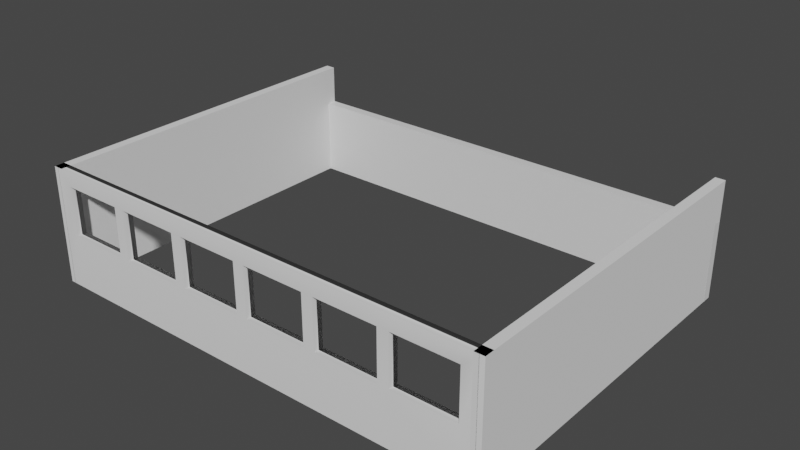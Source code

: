 # Source: Budynek_sali_03.blend  (saved by Blender 3.4.6; exported with 4.5.12 LTS)
import bpy
from mathutils import Matrix  # noqa: F401  (used for matrix-valued properties, if any)

bpy.ops.wm.read_factory_settings(use_empty=True)
scene = bpy.context.scene
scene.name = 'Scene'

# ---- collections
col_collection = bpy.data.collections.new('Collection'); scene.collection.children.link(col_collection)

# ---- materials (node trees are filled in below, after node groups)
mat_material = bpy.data.materials.new('Material')
mat_material.alpha_threshold = 0.0
mat_material.use_transparent_shadow = False
mat_material.roughness = 0.5
mat_material.line_color = (0.0, 0.0, 0.0, 1.0)

# ---- material node trees
mat_material.use_nodes = True; mat_material.node_tree.nodes.clear()
_N = mat_material.node_tree.nodes; _L = mat_material.node_tree.links
n0 = _N.new('ShaderNodeOutputMaterial'); n0.name = 'Material Output'; n0.location = (300, 300)
n1 = _N.new('ShaderNodeBsdfPrincipled'); n1.name = 'Principled BSDF'; n1.location = (10, 300)
n1.distribution = 'GGX'
n1.subsurface_method = 'RANDOM_WALK_SKIN'
n1.inputs[3].default_value = 1.45
n1.inputs[27].default_value = (0.0, 0.0, 0.0, 1.0)
n1.inputs[28].default_value = 1.0
_L.new(n1.outputs[0], n0.inputs[0])
n0.is_active_output = True

# ---- world
world_world = bpy.data.worlds.new('World'); scene.world = world_world
world_world.use_nodes = True; world_world.node_tree.nodes.clear()
_N = world_world.node_tree.nodes; _L = world_world.node_tree.links
n0 = _N.new('ShaderNodeOutputWorld'); n0.name = 'World Output'; n0.location = (300, 300)
n1 = _N.new('ShaderNodeBackground'); n1.name = 'Background'; n1.location = (10, 300)
n1.inputs[0].default_value = (0.05088, 0.05088, 0.05088, 1.0)
_L.new(n1.outputs[0], n0.inputs[0])
n0.is_active_output = True
world_world.color = (0.05088, 0.05088, 0.05088)
world_world.use_sun_shadow = False
world_world.sun_shadow_jitter_overblur = 0.0

# ---- meshes
me_cube = bpy.data.meshes.new('Cube')
me_cube.from_pydata([(1.0, 1.0, 1.0), (1.0, 1.0, -1.0), (1.0, -1.0, 1.0), (1.0, -1.0, -1.0), (-1.0, 1.0, 1.0), (-1.0, 1.0, -1.0), (-1.0, -1.0, 1.0), (-1.0, -1.0, -1.0)], [], [(0, 4, 6, 2), (3, 2, 6, 7), (7, 6, 4, 5), (5, 1, 3, 7), (1, 0, 2, 3), (5, 4, 0, 1)])
_uv = me_cube.uv_layers.new(name='UVMap')
_uv.uv.foreach_set('vector', [0.625, 0.5, 0.875, 0.5, 0.875, 0.75, 0.625, 0.75, 0.375, 0.75, 0.625, 0.75, 0.625, 1.0, 0.375, 1.0, 0.375, 0.0, 0.625, 0.0, 0.625, 0.25, 0.375, 0.25, 0.125, 0.5, 0.375, 0.5, 0.375, 0.75, 0.125, 0.75, 0.375, 0.5, 0.625, 0.5, 0.625, 0.75, 0.375, 0.75, 0.375, 0.25, 0.625, 0.25, 0.625, 0.5, 0.375, 0.5])
me_cube.materials.append(mat_material)
me_cube.use_mirror_vertex_groups = False
me_cube.update()
me_cube_022 = bpy.data.meshes.new('Cube.022')
me_cube_022.from_pydata([(-1.0, -1.0, -1.0), (-1.0, -1.0, 1.0), (-1.0, 1.0, -1.0), (-1.0, 1.0, 1.0), (1.0, -1.0, -1.0), (1.0, -1.0, 1.0), (1.0, 1.0, -1.0), (1.0, 1.0, 1.0), (1.0, -1.0, -1.0), (1.0, -1.0, 1.0), (1.0, 1.0, -1.0), (1.0, 1.0, 1.0), (-1.0, -1.0, -1.0), (-1.0, -1.0, 1.0), (-1.0, 1.0, -1.0), (-1.0, 1.0, 1.0), (1.35, -1.0, -1.0), (1.35, -1.0, 1.0), (1.35, 1.0, -1.0), (1.35, 1.0, 1.0), (3.35, -1.0, -1.0), (3.35, -1.0, 1.0), (3.35, 1.0, -1.0), (3.35, 1.0, 1.0), (3.35, -1.0, -1.0), (3.35, -1.0, 1.0), (3.35, 1.0, -1.0), (3.35, 1.0, 1.0), (1.35, -1.0, -1.0), (1.35, -1.0, 1.0), (1.35, 1.0, -1.0), (1.35, 1.0, 1.0), (3.7, -1.0, -1.0), (3.7, -1.0, 1.0), (3.7, 1.0, -1.0), (3.7, 1.0, 1.0), (5.7, -1.0, -1.0), (5.7, -1.0, 1.0), (5.7, 1.0, -1.0), (5.7, 1.0, 1.0), (5.7, -1.0, -1.0), (5.7, -1.0, 1.0), (5.7, 1.0, -1.0), (5.7, 1.0, 1.0), (3.7, -1.0, -1.0), (3.7, -1.0, 1.0), (3.7, 1.0, -1.0), (3.7, 1.0, 1.0), (6.05, -1.0, -1.0), (6.05, -1.0, 1.0), (6.05, 1.0, -1.0), (6.05, 1.0, 1.0), (8.05, -1.0, -1.0), (8.05, -1.0, 1.0), (8.05, 1.0, -1.0), (8.05, 1.0, 1.0), (8.05, -1.0, -1.0), (8.05, -1.0, 1.0), (8.05, 1.0, -1.0), (8.05, 1.0, 1.0), (6.05, -1.0, -1.0), (6.05, -1.0, 1.0), (6.05, 1.0, -1.0), (6.05, 1.0, 1.0), (8.4, -1.0, -1.0), (8.4, -1.0, 1.0), (8.4, 1.0, -1.0), (8.4, 1.0, 1.0), (10.4, -1.0, -1.0), (10.4, -1.0, 1.0), (10.4, 1.0, -1.0), (10.4, 1.0, 1.0), (10.4, -1.0, -1.0), (10.4, -1.0, 1.0), (10.4, 1.0, -1.0), (10.4, 1.0, 1.0), (8.4, -1.0, -1.0), (8.4, -1.0, 1.0), (8.4, 1.0, -1.0), (8.4, 1.0, 1.0), (10.75, -1.0, -1.0), (10.75, -1.0, 1.0), (10.75, 1.0, -1.0), (10.75, 1.0, 1.0), (12.75, -1.0, -1.0), (12.75, -1.0, 1.0), (12.75, 1.0, -1.0), (12.75, 1.0, 1.0), (12.75, -1.0, -1.0), (12.75, -1.0, 1.0), (12.75, 1.0, -1.0), (12.75, 1.0, 1.0), (10.75, -1.0, -1.0), (10.75, -1.0, 1.0), (10.75, 1.0, -1.0), (10.75, 1.0, 1.0)], [], [(0, 1, 3, 2), (2, 3, 7, 6), (6, 7, 5, 4), (4, 5, 1, 0), (2, 6, 4, 0), (7, 3, 1, 5), (8, 10, 11, 9), (10, 14, 15, 11), (14, 12, 13, 15), (12, 8, 9, 13), (10, 8, 12, 14), (15, 13, 9, 11), (16, 17, 19, 18), (18, 19, 23, 22), (22, 23, 21, 20), (20, 21, 17, 16), (18, 22, 20, 16), (23, 19, 17, 21), (24, 26, 27, 25), (26, 30, 31, 27), (30, 28, 29, 31), (28, 24, 25, 29), (26, 24, 28, 30), (31, 29, 25, 27), (32, 33, 35, 34), (34, 35, 39, 38), (38, 39, 37, 36), (36, 37, 33, 32), (34, 38, 36, 32), (39, 35, 33, 37), (40, 42, 43, 41), (42, 46, 47, 43), (46, 44, 45, 47), (44, 40, 41, 45), (42, 40, 44, 46), (47, 45, 41, 43), (48, 49, 51, 50), (50, 51, 55, 54), (54, 55, 53, 52), (52, 53, 49, 48), (50, 54, 52, 48), (55, 51, 49, 53), (56, 58, 59, 57), (58, 62, 63, 59), (62, 60, 61, 63), (60, 56, 57, 61), (58, 56, 60, 62), (63, 61, 57, 59), (64, 65, 67, 66), (66, 67, 71, 70), (70, 71, 69, 68), (68, 69, 65, 64), (66, 70, 68, 64), (71, 67, 65, 69), (72, 74, 75, 73), (74, 78, 79, 75), (78, 76, 77, 79), (76, 72, 73, 77), (74, 72, 76, 78), (79, 77, 73, 75), (80, 81, 83, 82), (82, 83, 87, 86), (86, 87, 85, 84), (84, 85, 81, 80), (82, 86, 84, 80), (87, 83, 81, 85), (88, 90, 91, 89), (90, 94, 95, 91), (94, 92, 93, 95), (92, 88, 89, 93), (90, 88, 92, 94), (95, 93, 89, 91)])
_uv = me_cube_022.uv_layers.new(name='UVMap')
_uv.uv.foreach_set('vector', [0.375, 0.0, 0.625, 0.0, 0.625, 0.25, 0.375, 0.25, 0.375, 0.25, 0.625, 0.25, 0.625, 0.5, 0.375, 0.5, 0.375, 0.5, 0.625, 0.5, 0.625, 0.75, 0.375, 0.75, 0.375, 0.75, 0.625, 0.75, 0.625, 1.0, 0.375, 1.0, 0.125, 0.5, 0.375, 0.5, 0.375, 0.75, 0.125, 0.75, 0.625, 0.5, 0.875, 0.5, 0.875, 0.75, 0.625, 0.75, 0.375, 0.0, 0.375, 0.25, 0.625, 0.25, 0.625, 0.0, 0.375, 0.25, 0.375, 0.5, 0.625, 0.5, 0.625, 0.25, 0.375, 0.5, 0.375, 0.75, 0.625, 0.75, 0.625, 0.5, 0.375, 0.75, 0.375, 1.0, 0.625, 1.0, 0.625, 0.75, 0.125, 0.5, 0.125, 0.75, 0.375, 0.75, 0.375, 0.5, 0.625, 0.5, 0.625, 0.75, 0.875, 0.75, 0.875, 0.5, 0.375, 0.0, 0.625, 0.0, 0.625, 0.25, 0.375, 0.25, 0.375, 0.25, 0.625, 0.25, 0.625, 0.5, 0.375, 0.5, 0.375, 0.5, 0.625, 0.5, 0.625, 0.75, 0.375, 0.75, 0.375, 0.75, 0.625, 0.75, 0.625, 1.0, 0.375, 1.0, 0.125, 0.5, 0.375, 0.5, 0.375, 0.75, 0.125, 0.75, 0.625, 0.5, 0.875, 0.5, 0.875, 0.75, 0.625, 0.75, 0.375, 0.0, 0.375, 0.25, 0.625, 0.25, 0.625, 0.0, 0.375, 0.25, 0.375, 0.5, 0.625, 0.5, 0.625, 0.25, 0.375, 0.5, 0.375, 0.75, 0.625, 0.75, 0.625, 0.5, 0.375, 0.75, 0.375, 1.0, 0.625, 1.0, 0.625, 0.75, 0.125, 0.5, 0.125, 0.75, 0.375, 0.75, 0.375, 0.5, 0.625, 0.5, 0.625, 0.75, 0.875, 0.75, 0.875, 0.5, 0.375, 0.0, 0.625, 0.0, 0.625, 0.25, 0.375, 0.25, 0.375, 0.25, 0.625, 0.25, 0.625, 0.5, 0.375, 0.5, 0.375, 0.5, 0.625, 0.5, 0.625, 0.75, 0.375, 0.75, 0.375, 0.75, 0.625, 0.75, 0.625, 1.0, 0.375, 1.0, 0.125, 0.5, 0.375, 0.5, 0.375, 0.75, 0.125, 0.75, 0.625, 0.5, 0.875, 0.5, 0.875, 0.75, 0.625, 0.75, 0.375, 0.0, 0.375, 0.25, 0.625, 0.25, 0.625, 0.0, 0.375, 0.25, 0.375, 0.5, 0.625, 0.5, 0.625, 0.25, 0.375, 0.5, 0.375, 0.75, 0.625, 0.75, 0.625, 0.5, 0.375, 0.75, 0.375, 1.0, 0.625, 1.0, 0.625, 0.75, 0.125, 0.5, 0.125, 0.75, 0.375, 0.75, 0.375, 0.5, 0.625, 0.5, 0.625, 0.75, 0.875, 0.75, 0.875, 0.5, 0.375, 0.0, 0.625, 0.0, 0.625, 0.25, 0.375, 0.25, 0.375, 0.25, 0.625, 0.25, 0.625, 0.5, 0.375, 0.5, 0.375, 0.5, 0.625, 0.5, 0.625, 0.75, 0.375, 0.75, 0.375, 0.75, 0.625, 0.75, 0.625, 1.0, 0.375, 1.0, 0.125, 0.5, 0.375, 0.5, 0.375, 0.75, 0.125, 0.75, 0.625, 0.5, 0.875, 0.5, 0.875, 0.75, 0.625, 0.75, 0.375, 0.0, 0.375, 0.25, 0.625, 0.25, 0.625, 0.0, 0.375, 0.25, 0.375, 0.5, 0.625, 0.5, 0.625, 0.25, 0.375, 0.5, 0.375, 0.75, 0.625, 0.75, 0.625, 0.5, 0.375, 0.75, 0.375, 1.0, 0.625, 1.0, 0.625, 0.75, 0.125, 0.5, 0.125, 0.75, 0.375, 0.75, 0.375, 0.5, 0.625, 0.5, 0.625, 0.75, 0.875, 0.75, 0.875, 0.5, 0.375, 0.0, 0.625, 0.0, 0.625, 0.25, 0.375, 0.25, 0.375, 0.25, 0.625, 0.25, 0.625, 0.5, 0.375, 0.5, 0.375, 0.5, 0.625, 0.5, 0.625, 0.75, 0.375, 0.75, 0.375, 0.75, 0.625, 0.75, 0.625, 1.0, 0.375, 1.0, 0.125, 0.5, 0.375, 0.5, 0.375, 0.75, 0.125, 0.75, 0.625, 0.5, 0.875, 0.5, 0.875, 0.75, 0.625, 0.75, 0.375, 0.0, 0.375, 0.25, 0.625, 0.25, 0.625, 0.0, 0.375, 0.25, 0.375, 0.5, 0.625, 0.5, 0.625, 0.25, 0.375, 0.5, 0.375, 0.75, 0.625, 0.75, 0.625, 0.5, 0.375, 0.75, 0.375, 1.0, 0.625, 1.0, 0.625, 0.75, 0.125, 0.5, 0.125, 0.75, 0.375, 0.75, 0.375, 0.5, 0.625, 0.5, 0.625, 0.75, 0.875, 0.75, 0.875, 0.5, 0.375, 0.0, 0.625, 0.0, 0.625, 0.25, 0.375, 0.25, 0.375, 0.25, 0.625, 0.25, 0.625, 0.5, 0.375, 0.5, 0.375, 0.5, 0.625, 0.5, 0.625, 0.75, 0.375, 0.75, 0.375, 0.75, 0.625, 0.75, 0.625, 1.0, 0.375, 1.0, 0.125, 0.5, 0.375, 0.5, 0.375, 0.75, 0.125, 0.75, 0.625, 0.5, 0.875, 0.5, 0.875, 0.75, 0.625, 0.75, 0.375, 0.0, 0.375, 0.25, 0.625, 0.25, 0.625, 0.0, 0.375, 0.25, 0.375, 0.5, 0.625, 0.5, 0.625, 0.25, 0.375, 0.5, 0.375, 0.75, 0.625, 0.75, 0.625, 0.5, 0.375, 0.75, 0.375, 1.0, 0.625, 1.0, 0.625, 0.75, 0.125, 0.5, 0.125, 0.75, 0.375, 0.75, 0.375, 0.5, 0.625, 0.5, 0.625, 0.75, 0.875, 0.75, 0.875, 0.5])
me_cube_022.update()
me_cube_031 = bpy.data.meshes.new('Cube.031')
me_cube_031.from_pydata([(-1.0, -1.0, -1.0), (-1.0, -1.0, 1.0), (-1.0, 1.0, -1.0), (-1.0, 1.0, 1.0), (1.0, -1.0, -1.0), (1.0, -1.0, 1.0), (1.0, 1.0, -1.0), (1.0, 1.0, 1.0)], [], [(0, 1, 3, 2), (2, 3, 7, 6), (6, 7, 5, 4), (4, 5, 1, 0), (2, 6, 4, 0), (7, 3, 1, 5)])
_uv = me_cube_031.uv_layers.new(name='UVMap')
_uv.uv.foreach_set('vector', [0.375, 0.0, 0.625, 0.0, 0.625, 0.25, 0.375, 0.25, 0.375, 0.25, 0.625, 0.25, 0.625, 0.5, 0.375, 0.5, 0.375, 0.5, 0.625, 0.5, 0.625, 0.75, 0.375, 0.75, 0.375, 0.75, 0.625, 0.75, 0.625, 1.0, 0.375, 1.0, 0.125, 0.5, 0.375, 0.5, 0.375, 0.75, 0.125, 0.75, 0.625, 0.5, 0.875, 0.5, 0.875, 0.75, 0.625, 0.75])
me_cube_031.update()
me_cube_004 = bpy.data.meshes.new('Cube.004')
me_cube_004.from_pydata([(-1.0, -1.0, -1.0), (-1.0, -1.0, 1.0), (-1.0, 1.0, -1.0), (-1.0, 1.0, 1.0), (1.0, -1.0, -1.0), (1.0, -1.0, 1.0), (1.0, 1.0, -1.0), (1.0, 1.0, 1.0), (-0.9166, 1.0, -0.08333), (-0.9166, 1.0, 0.75), (-0.6499, 1.0, 0.75), (-0.6499, 1.0, -0.08333), (-0.6499, -1.0, 0.75), (-0.9166, -1.0, -0.08333), (-0.9166, -1.0, 0.75), (-0.6499, -1.0, -0.08333), (-0.6033, 1.0, -0.08333), (-0.3367, 1.0, -0.08333), (-0.6033, 1.0, 0.75), (-0.3367, 1.0, 0.75), (-0.6033, -1.0, -0.08333), (-0.3367, -1.0, -0.08333), (-0.6033, -1.0, 0.75), (-0.3367, -1.0, 0.75), (-0.29, 1.0, -0.08333), (-0.02333, 1.0, -0.08333), (-0.29, 1.0, 0.75), (-0.02333, 1.0, 0.75), (-0.29, -1.0, -0.08333), (-0.02333, -1.0, -0.08333), (-0.29, -1.0, 0.75), (-0.02333, -1.0, 0.75), (0.02333, 1.0, -0.08333), (0.29, 1.0, -0.08333), (0.29, 1.0, 0.75), (0.02333, 1.0, 0.75), (0.02333, -1.0, -0.08333), (0.29, -1.0, -0.08333), (0.02333, -1.0, 0.75), (0.29, -1.0, 0.75), (0.3367, 1.0, -0.08333), (0.6033, 1.0, -0.08333), (0.6033, 1.0, 0.75), (0.3367, 1.0, 0.75), (0.3367, -1.0, -0.08333), (0.6033, -1.0, -0.08333), (0.3367, -1.0, 0.75), (0.6033, -1.0, 0.75), (0.65, 1.0, -0.08333), (0.9167, 1.0, -0.08333), (0.9167, 1.0, 0.75), (0.65, 1.0, 0.75), (0.65, -1.0, -0.08333), (0.9167, -1.0, -0.08333), (0.9167, -1.0, 0.75), (0.65, -1.0, 0.75)], [], [(0, 1, 3, 2), (3, 9, 8, 2), (9, 3, 7, 6, 2, 8, 11, 16, 17, 24, 25, 32, 33, 40, 41, 48, 49, 50, 51, 42, 43, 34, 35, 27, 26, 19, 18, 10), (41, 42, 51, 48), (33, 34, 43, 40), (25, 27, 35, 32), (17, 19, 26, 24), (16, 11, 10, 18), (14, 1, 0, 13), (13, 0, 4, 5, 1, 14, 12, 22, 23, 30, 31, 38, 39, 46, 47, 55, 54, 53, 52, 45, 44, 37, 36, 29, 28, 21, 20, 15), (47, 45, 52, 55), (46, 39, 37, 44), (38, 31, 29, 36), (30, 23, 21, 28), (22, 12, 15, 20), (7, 3, 1, 5), (13, 8, 9, 14), (12, 10, 11, 15), (15, 11, 8, 13), (9, 10, 12, 14), (20, 16, 18, 22), (23, 19, 17, 21), (21, 17, 16, 20), (18, 19, 23, 22), (28, 24, 26, 30), (31, 27, 25, 29), (29, 25, 24, 28), (26, 27, 31, 30), (36, 32, 35, 38), (39, 34, 33, 37), (37, 33, 32, 36), (35, 34, 39, 38), (44, 40, 43, 46), (47, 42, 41, 45), (45, 41, 40, 44), (43, 42, 47, 46), (52, 48, 51, 55), (54, 50, 49, 53), (53, 49, 48, 52), (51, 50, 54, 55)])
me_cube_004.polygons.foreach_set('use_smooth', [True] * 40)
me_cube_004.polygons.foreach_set('material_index', [0, 0, 0, 0, 0, 0, 0, 0, 0, 0, 0, 0, 0, 0, 0, 0, 568, 568, 568, 568, 568, 568, 568, 568, 568, 568, 568, 568, 568, 568, 568, 568, 568, 568, 568, 568, 568, 568, 568, 568])
_uv = me_cube_004.uv_layers.new(name='UVMap')
_uv.uv.foreach_set('vector', [0.375, 0.0, 0.625, 0.0, 0.625, 0.25, 0.375, 0.25, 0.625, 0.25, 0.5938, 0.2604, 0.4896, 0.2604, 0.375, 0.25, 0.5938, 0.2604, 0.625, 0.25, 0.625, 0.5, 0.375, 0.5, 0.375, 0.25, 0.4896, 0.2604, 0.4896, 0.2938, 0.4896, 0.2996, 0.4896, 0.3329, 0.4896, 0.3388, 0.4896, 0.3721, 0.4896, 0.3779, 0.4896, 0.4112, 0.4896, 0.4171, 0.4896, 0.4504, 0.4896, 0.4562, 0.4896, 0.4896, 0.5937, 0.4896, 0.5938, 0.4563, 0.5938, 0.4504, 0.5938, 0.4171, 0.5938, 0.4112, 0.5937, 0.3779, 0.5938, 0.3721, 0.5938, 0.3388, 0.5938, 0.3329, 0.5937, 0.2996, 0.5938, 0.2938, 0.4896, 0.4504, 0.5938, 0.4504, 0.5938, 0.4563, 0.4896, 0.4562, 0.4896, 0.4112, 0.5938, 0.4112, 0.5938, 0.4171, 0.4896, 0.4171, 0.4896, 0.3721, 0.5938, 0.3721, 0.5937, 0.3779, 0.4896, 0.3779, 0.4896, 0.3329, 0.5938, 0.3329, 0.5938, 0.3388, 0.4896, 0.3388, 0.4896, 0.2996, 0.4896, 0.2938, 0.5938, 0.2938, 0.5937, 0.2996, 0.5938, 0.9896, 0.625, 1.0, 0.375, 1.0, 0.4896, 0.9896, 0.4896, 0.9896, 0.375, 1.0, 0.375, 0.75, 0.625, 0.75, 0.625, 1.0, 0.5938, 0.9896, 0.5938, 0.9562, 0.5938, 0.9504, 0.5938, 0.9171, 0.5938, 0.9112, 0.5938, 0.8779, 0.5938, 0.8721, 0.5938, 0.8388, 0.5938, 0.8329, 0.5937, 0.7996, 0.5938, 0.7938, 0.5938, 0.7604, 0.4896, 0.7604, 0.4896, 0.7938, 0.4896, 0.7996, 0.4896, 0.8329, 0.4896, 0.8387, 0.4896, 0.8721, 0.4896, 0.8779, 0.4896, 0.9112, 0.4896, 0.9171, 0.4896, 0.9504, 0.4896, 0.9562, 0.5937, 0.7996, 0.4896, 0.7996, 0.4896, 0.7938, 0.5938, 0.7938, 0.5938, 0.8329, 0.5938, 0.8388, 0.4896, 0.8387, 0.4896, 0.8329, 0.5938, 0.8721, 0.5938, 0.8779, 0.4896, 0.8779, 0.4896, 0.8721, 0.5938, 0.9112, 0.5938, 0.9171, 0.4896, 0.9171, 0.4896, 0.9112, 0.5938, 0.9504, 0.5938, 0.9562, 0.4896, 0.9562, 0.4896, 0.9504, 0.625, 0.5, 0.875, 0.5, 0.875, 0.75, 0.625, 0.75, 0.375, 0.09375, 0.375, 0.1562, 0.625, 0.1562, 0.625, 0.09375, 0.625, 0.6562, 0.625, 0.5938, 0.375, 0.5938, 0.375, 0.6562, 0.375, 0.6562, 0.375, 0.5938, 0.125, 0.5938, 0.125, 0.6562, 0.875, 0.5938, 0.625, 0.5938, 0.625, 0.6562, 0.875, 0.6562, 0.375, 0.09375, 0.375, 0.1562, 0.625, 0.1562, 0.625, 0.09375, 0.625, 0.6562, 0.625, 0.5938, 0.375, 0.5938, 0.375, 0.6562, 0.375, 0.6562, 0.375, 0.5938, 0.125, 0.5938, 0.125, 0.6562, 0.875, 0.5938, 0.625, 0.5938, 0.625, 0.6562, 0.875, 0.6562, 0.375, 0.09375, 0.375, 0.1562, 0.625, 0.1562, 0.625, 0.09375, 0.625, 0.6562, 0.625, 0.5938, 0.375, 0.5938, 0.375, 0.6562, 0.375, 0.6562, 0.375, 0.5938, 0.125, 0.5938, 0.125, 0.6562, 0.875, 0.5938, 0.625, 0.5938, 0.625, 0.6562, 0.875, 0.6562, 0.375, 0.09375, 0.375, 0.1562, 0.625, 0.1562, 0.625, 0.09375, 0.625, 0.6562, 0.625, 0.5938, 0.375, 0.5938, 0.375, 0.6562, 0.375, 0.6562, 0.375, 0.5938, 0.125, 0.5938, 0.125, 0.6562, 0.875, 0.5938, 0.625, 0.5938, 0.625, 0.6562, 0.875, 0.6562, 0.375, 0.09375, 0.375, 0.1562, 0.625, 0.1562, 0.625, 0.09375, 0.625, 0.6562, 0.625, 0.5938, 0.375, 0.5938, 0.375, 0.6562, 0.375, 0.6562, 0.375, 0.5938, 0.125, 0.5938, 0.125, 0.6562, 0.875, 0.5938, 0.625, 0.5938, 0.625, 0.6562, 0.875, 0.6562, 0.375, 0.09375, 0.375, 0.1562, 0.625, 0.1562, 0.625, 0.09375, 0.625, 0.6562, 0.625, 0.5938, 0.375, 0.5938, 0.375, 0.6562, 0.375, 0.6562, 0.375, 0.5938, 0.125, 0.5938, 0.125, 0.6562, 0.875, 0.5938, 0.625, 0.5938, 0.625, 0.6562, 0.875, 0.6562])
me_cube_004.update()
me_cube_011 = bpy.data.meshes.new('Cube.011')
me_cube_011.from_pydata([(-1.0, -1.0, -1.0), (-1.0, -1.0, 1.0), (-1.0, 1.0, -1.0), (-1.0, 1.0, 1.0), (1.0, -1.0, -1.0), (1.0, -1.0, 1.0), (1.0, 1.0, -1.0), (1.0, 1.0, 1.0)], [], [(0, 1, 3, 2), (2, 3, 7, 6), (6, 7, 5, 4), (4, 5, 1, 0), (2, 6, 4, 0), (7, 3, 1, 5)])
_uv = me_cube_011.uv_layers.new(name='UVMap')
_uv.uv.foreach_set('vector', [0.375, 0.0, 0.625, 0.0, 0.625, 0.25, 0.375, 0.25, 0.375, 0.25, 0.625, 0.25, 0.625, 0.5, 0.375, 0.5, 0.375, 0.5, 0.625, 0.5, 0.625, 0.75, 0.375, 0.75, 0.375, 0.75, 0.625, 0.75, 0.625, 1.0, 0.375, 1.0, 0.125, 0.5, 0.375, 0.5, 0.375, 0.75, 0.125, 0.75, 0.625, 0.5, 0.875, 0.5, 0.875, 0.75, 0.625, 0.75])
me_cube_011.update()
me_cube_012 = bpy.data.meshes.new('Cube.012')
me_cube_012.from_pydata([(-1.0, -1.0, -1.0), (-1.0, -1.0, 1.0), (-1.0, 1.0, -1.0), (-1.0, 1.0, 1.0), (1.0, -1.0, -1.0), (1.0, -1.0, 1.0), (1.0, 1.0, -1.0), (1.0, 1.0, 1.0)], [], [(0, 1, 3, 2), (2, 3, 7, 6), (6, 7, 5, 4), (4, 5, 1, 0), (2, 6, 4, 0), (7, 3, 1, 5)])
_uv = me_cube_012.uv_layers.new(name='UVMap')
_uv.uv.foreach_set('vector', [0.375, 0.0, 0.625, 0.0, 0.625, 0.25, 0.375, 0.25, 0.375, 0.25, 0.625, 0.25, 0.625, 0.5, 0.375, 0.5, 0.375, 0.5, 0.625, 0.5, 0.625, 0.75, 0.375, 0.75, 0.375, 0.75, 0.625, 0.75, 0.625, 1.0, 0.375, 1.0, 0.125, 0.5, 0.375, 0.5, 0.375, 0.75, 0.125, 0.75, 0.625, 0.5, 0.875, 0.5, 0.875, 0.75, 0.625, 0.75])
me_cube_012.update()

# ---- objects
ob_ciana_zewn_trzna_d_uga_01 = bpy.data.objects.new('Ściana_zewnętrzna_długa_01', me_cube)
ob_okna_wyci_te = bpy.data.objects.new('Okna wycięte', me_cube_022)
ob_cube = bpy.data.objects.new('Cube', me_cube_031)
ob_ciana_zewn_trzna_d_uga_02 = bpy.data.objects.new('Ściana_zewnętrzna_długa_02', me_cube_004)
ob_ciana_zewn_trzna_kr_tka_01 = bpy.data.objects.new('Ściana_zewnętrzna_krótka_01', me_cube_011)
ob_ciana_zewn_trzna_kr_tka_01_001 = bpy.data.objects.new('Ściana_zewnętrzna_krótka_01.001', me_cube_012)

# ---- transforms, parenting, visibility, modifiers, constraints
ob_ciana_zewn_trzna_d_uga_01.location = (0.0, 0.5, 2.0)
ob_ciana_zewn_trzna_d_uga_01.scale = (12.0, 0.25, 2.0)
ob_ciana_zewn_trzna_d_uga_01.lock_rotations_4d = False
ob_ciana_zewn_trzna_d_uga_01.empty_display_type = 'ARROWS'
ob_ciana_zewn_trzna_d_uga_01.lineart.crease_threshold = 0.0
ob_okna_wyci_te.location = (-9.4, -17.0, 4.0)
ob_okna_wyci_te.scale = (1.6, 1.0, 1.25)
ob_okna_wyci_te.hide_render = True
_m = ob_okna_wyci_te.modifiers.new('Boolean', 'BOOLEAN')
ob_cube.location = (2.0, 1.75, 0.2)
ob_cube.scale = (2.25, 1.0, 0.2)
ob_ciana_zewn_trzna_d_uga_02.location = (0.0, -17.0, 3.0)
ob_ciana_zewn_trzna_d_uga_02.scale = (12.0, 0.25, 3.0)
ob_ciana_zewn_trzna_kr_tka_01.location = (11.75, -8.25, 3.0)
ob_ciana_zewn_trzna_kr_tka_01.rotation_euler = (0.0, 0.0, 1.571)
ob_ciana_zewn_trzna_kr_tka_01.scale = (9.0, 0.25, 3.0)
ob_ciana_zewn_trzna_kr_tka_01_001.location = (-11.75, -8.25, 3.0)
ob_ciana_zewn_trzna_kr_tka_01_001.rotation_euler = (0.0, 0.0, 1.571)
ob_ciana_zewn_trzna_kr_tka_01_001.scale = (9.0, 0.25, 3.0)

# ---- collection membership
col_collection.objects.link(ob_ciana_zewn_trzna_d_uga_01)
col_collection.objects.link(ob_okna_wyci_te)
col_collection.objects.link(ob_cube)
col_collection.objects.link(ob_ciana_zewn_trzna_d_uga_02)
col_collection.objects.link(ob_ciana_zewn_trzna_kr_tka_01)
col_collection.objects.link(ob_ciana_zewn_trzna_kr_tka_01_001)

# ---- scene / render settings (as saved in the file)
scene.frame_start = 1; scene.frame_end = 250; scene.frame_set(1)
scene.render.engine = 'BLENDER_EEVEE_NEXT'
scene.cycles.sampling_pattern = 'TABULATED_SOBOL'
scene.cycles.use_light_tree = False
scene.view_settings.view_transform = 'Filmic'
bpy.context.view_layer.update()

# ---- added for rendering (the .blend has no active camera and no usable light): camera, sun
cam_auto = bpy.data.cameras.new('AutoCamera')
cam_auto.lens = 50.0
cam_auto.sensor_width = 36.0
cam_auto.clip_end = 1000.0
ob_auto_camera = bpy.data.objects.new('AutoCamera', cam_auto)
scene.collection.objects.link(ob_auto_camera)
ob_auto_camera.location = (29.4332, -42.5698, 26.5466)
ob_auto_camera.rotation_euler = (1.09748, -7.21219e-08, 0.694738)
scene.camera = ob_auto_camera
light_auto_sun = bpy.data.lights.new('AutoSun', 'SUN')
light_auto_sun.energy = 3.0
light_auto_sun.angle = 0.0523599
ob_auto_sun = bpy.data.objects.new('AutoSun', light_auto_sun)
scene.collection.objects.link(ob_auto_sun)
ob_auto_sun.rotation_euler = (0.872665, 0.174533, 0.523599)
bpy.context.view_layer.update()
